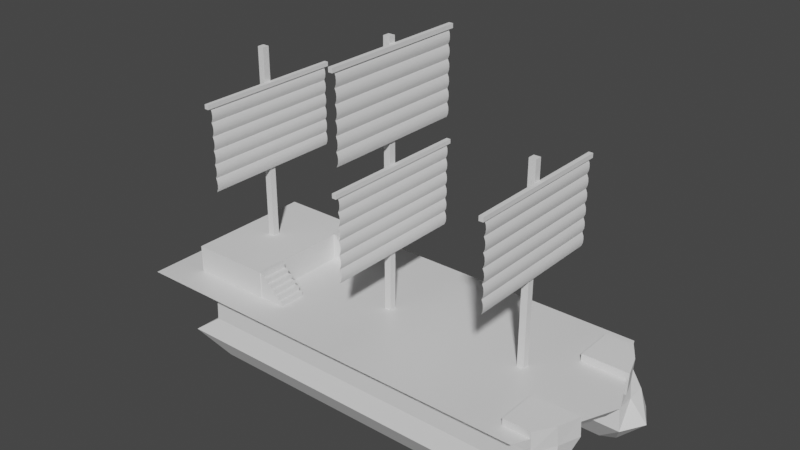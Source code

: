# Source: military_ship.blend  (saved by Blender 2.83.19; exported with 4.5.12 LTS)
import bpy
from mathutils import Matrix  # noqa: F401  (used for matrix-valued properties, if any)

bpy.ops.wm.read_factory_settings(use_empty=True)
scene = bpy.context.scene
scene.name = 'Scene'

# ---- collections
col_collection = bpy.data.collections.new('Collection'); scene.collection.children.link(col_collection)

# ---- materials (node trees are filled in below, after node groups)
mat_material = bpy.data.materials.new('Material')
mat_material.alpha_threshold = 0.0
mat_material.use_transparent_shadow = False
mat_material.line_color = (0.0, 0.0, 0.0, 1.0)

# ---- material node trees
mat_material.use_nodes = True; mat_material.node_tree.nodes.clear()
_N = mat_material.node_tree.nodes; _L = mat_material.node_tree.links
n0 = _N.new('ShaderNodeOutputMaterial'); n0.name = 'Material Output'; n0.location = (300, 300)
n1 = _N.new('ShaderNodeBsdfPrincipled'); n1.name = 'Principled BSDF'; n1.location = (10, 300)
n1.distribution = 'GGX'
n1.subsurface_method = 'BURLEY'
n1.inputs[2].default_value = 0.4
n1.inputs[3].default_value = 1.45
n1.inputs[27].default_value = (0.0, 0.0, 0.0, 1.0)
n1.inputs[28].default_value = 1.0
_L.new(n1.outputs[0], n0.inputs[0])
n0.is_active_output = True

# ---- world
world_world = bpy.data.worlds.new('World'); scene.world = world_world
world_world.use_nodes = True; world_world.node_tree.nodes.clear()
_N = world_world.node_tree.nodes; _L = world_world.node_tree.links
n0 = _N.new('ShaderNodeOutputWorld'); n0.name = 'World Output'; n0.location = (300, 300)
n1 = _N.new('ShaderNodeBackground'); n1.name = 'Background'; n1.location = (10, 300)
n1.inputs[0].default_value = (0.05088, 0.05088, 0.05088, 1.0)
_L.new(n1.outputs[0], n0.inputs[0])
n0.is_active_output = True
world_world.color = (0.05088, 0.05088, 0.05088)
world_world.use_sun_shadow = False
world_world.sun_shadow_jitter_overblur = 0.0

# ---- meshes
me_deck = bpy.data.meshes.new('Deck')
me_deck.from_pydata([(16.0, 7.0, 0.0), (15.09, 6.0, -1.0), (19.0, 0.0, 0.0), (18.09, 0.0, -1.0), (-15.0, 7.0, 0.0), (-14.0, 6.0, -1.0), (-15.0, 0.0, 0.0), (-14.0, 0.0, -1.0)], [], [(0, 4, 6, 2), (7, 6, 4, 5), (5, 1, 3, 7), (1, 0, 2, 3), (5, 4, 0, 1)])
_uv = me_deck.uv_layers.new(name='UVMap')
_uv.uv.foreach_set('vector', [0.625, 0.5, 0.875, 0.5, 0.875, 0.75, 0.625, 0.75, 0.375, 0.0, 0.625, 0.0, 0.625, 0.25, 0.375, 0.25, 0.125, 0.5, 0.375, 0.5, 0.375, 0.75, 0.125, 0.75, 0.375, 0.5, 0.625, 0.5, 0.625, 0.75, 0.375, 0.75, 0.375, 0.25, 0.625, 0.25, 0.625, 0.5, 0.375, 0.5])
me_deck.materials.append(mat_material)
me_deck.use_remesh_preserve_volume = False
me_deck.use_remesh_preserve_attributes = False
me_deck.use_mirror_vertex_groups = False
me_deck.update()
me_cube_001 = bpy.data.meshes.new('Cube.001')
me_cube_001.from_pydata([(-12.0, -2.233, -3.0), (-10.0, -1.798, 0.0), (-12.0, 1.233, -3.0), (-10.0, -0.3005, 0.0), (17.72, -2.233, -3.0), (16.55, -1.798, 0.0), (17.72, 1.233, -3.0), (17.98, 1.333, 0.0), (-10.0, -1.865, -1.5), (-10.0, 0.9322, -1.5), (17.42, 0.9322, -1.5), (17.42, -1.865, -1.5), (-10.0, 0.0, -5.0), (-10.0, -1.0, -5.0), (15.72, 0.0, -5.0), (15.72, -1.0, -5.0), (16.22, 1.233, -3.0), (14.54, 1.333, 0.0), (16.22, -2.233, -3.0), (14.54, -1.798, 0.0), (14.54, -1.865, -1.5), (14.54, 0.9322, -1.5), (14.54, 0.0, -5.0), (14.54, -1.0, -5.0), (14.54, 1.193, 1.523), (17.98, 1.193, 1.523), (16.55, -1.839, 1.523), (14.54, -1.839, 1.523), (-12.0, -0.5, -3.0), (-10.0, -0.4662, 0.0), (18.7, -0.5, -3.0), (17.42, -0.2329, 0.0), (17.42, -0.4662, -1.5), (-10.0, -0.4662, -1.5), (-10.0, -0.5, -5.0), (16.7, -0.5, -5.0), (14.54, -0.5, -5.0), (14.54, -0.4662, 0.0), (17.42, -0.4662, 1.523), (14.54, -0.4662, 1.523)], [], [(33, 29, 3, 9), (21, 17, 7, 10), (32, 31, 5, 11), (20, 19, 1, 8), (16, 6, 14, 22), (37, 29, 1, 19), (18, 20, 8, 0), (30, 32, 11, 4), (16, 21, 10, 6), (28, 33, 9, 2), (36, 35, 15, 23), (28, 2, 12, 34), (30, 4, 15, 35), (18, 0, 13, 23), (4, 18, 23, 15), (34, 36, 23, 13), (2, 9, 21, 16), (4, 11, 20, 18), (31, 7, 25, 38), (2, 16, 22, 12), (11, 5, 19, 20), (9, 3, 17, 21), (38, 39, 27, 26), (19, 5, 26, 27), (37, 19, 27, 39), (7, 17, 24, 25), (17, 37, 39, 24), (25, 24, 39, 38), (5, 31, 38, 26), (12, 22, 36, 34), (6, 30, 35, 14), (0, 28, 34, 13), (22, 14, 35, 36), (0, 8, 33, 28), (6, 10, 32, 30), (17, 3, 29, 37), (10, 7, 31, 32), (8, 1, 29, 33)])
_uv = me_cube_001.uv_layers.new(name='UVMap')
_uv.uv.foreach_set('vector', [0.5, 0.125, 0.625, 0.125, 0.625, 0.25, 0.5, 0.25, 0.5, 0.4798, 0.625, 0.4798, 0.625, 0.5, 0.5, 0.5, 0.5, 0.625, 0.625, 0.625, 0.625, 0.75, 0.5, 0.75, 0.5, 0.7702, 0.625, 0.7702, 0.625, 1.0, 0.5, 1.0, 0.375, 0.4798, 0.375, 0.5, 0.375, 0.5, 0.375, 0.4798, 0.6452, 0.625, 0.875, 0.625, 0.875, 0.75, 0.6452, 0.75, 0.375, 0.7702, 0.5, 0.7702, 0.5, 1.0, 0.375, 1.0, 0.375, 0.625, 0.5, 0.625, 0.5, 0.75, 0.375, 0.75, 0.375, 0.4798, 0.5, 0.4798, 0.5, 0.5, 0.375, 0.5, 0.375, 0.125, 0.5, 0.125, 0.5, 0.25, 0.375, 0.25, 0.3548, 0.625, 0.375, 0.625, 0.375, 0.75, 0.3548, 0.75, 0.375, 0.125, 0.375, 0.25, 0.375, 0.25, 0.375, 0.125, 0.375, 0.625, 0.375, 0.75, 0.375, 0.75, 0.375, 0.625, 0.375, 0.7702, 0.375, 1.0, 0.375, 1.0, 0.375, 0.7702, 0.375, 0.75, 0.375, 0.7702, 0.375, 0.7702, 0.375, 0.75, 0.125, 0.625, 0.3548, 0.625, 0.3548, 0.75, 0.125, 0.75, 0.375, 0.25, 0.5, 0.25, 0.5, 0.4798, 0.375, 0.4798, 0.375, 0.75, 0.5, 0.75, 0.5, 0.7702, 0.375, 0.7702, 0.625, 0.625, 0.625, 0.5, 0.625, 0.5, 0.625, 0.625, 0.375, 0.25, 0.375, 0.4798, 0.375, 0.4798, 0.375, 0.25, 0.5, 0.75, 0.625, 0.75, 0.625, 0.7702, 0.5, 0.7702, 0.5, 0.25, 0.625, 0.25, 0.625, 0.4798, 0.5, 0.4798, 0.625, 0.625, 0.6452, 0.625, 0.6452, 0.75, 0.625, 0.75, 0.625, 0.7702, 0.625, 0.75, 0.625, 0.75, 0.625, 0.7702, 0.6452, 0.625, 0.6452, 0.75, 0.6452, 0.75, 0.6452, 0.625, 0.625, 0.5, 0.625, 0.4798, 0.625, 0.4798, 0.625, 0.5, 0.6452, 0.5, 0.6452, 0.625, 0.6452, 0.625, 0.6452, 0.5, 0.625, 0.5, 0.6452, 0.5, 0.6452, 0.625, 0.625, 0.625, 0.625, 0.75, 0.625, 0.625, 0.625, 0.625, 0.625, 0.75, 0.125, 0.5, 0.3548, 0.5, 0.3548, 0.625, 0.125, 0.625, 0.375, 0.5, 0.375, 0.625, 0.375, 0.625, 0.375, 0.5, 0.375, 0.0, 0.375, 0.125, 0.375, 0.125, 0.375, 0.0, 0.3548, 0.5, 0.375, 0.5, 0.375, 0.625, 0.3548, 0.625, 0.375, 0.0, 0.5, 0.0, 0.5, 0.125, 0.375, 0.125, 0.375, 0.5, 0.5, 0.5, 0.5, 0.625, 0.375, 0.625, 0.6452, 0.5, 0.875, 0.5, 0.875, 0.625, 0.6452, 0.625, 0.5, 0.5, 0.625, 0.5, 0.625, 0.625, 0.5, 0.625, 0.5, 0.0, 0.625, 0.0, 0.625, 0.125, 0.5, 0.125])
me_cube_001.use_remesh_fix_poles = True
me_cube_001.use_remesh_preserve_attributes = False
me_cube_001.use_mirror_vertex_groups = False
me_cube_001.update()
me_maim_mast = bpy.data.meshes.new('Maim Mast')
me_maim_mast.from_pydata([(-0.25, -0.25, 0.0), (-0.25, -0.25, 19.25), (-0.25, 0.25, 0.0), (-0.25, 0.25, 19.25), (0.25, -0.25, 0.0), (0.25, -0.25, 19.25), (0.25, 0.25, 0.0), (0.25, 0.25, 19.25)], [], [(0, 1, 3, 2), (2, 3, 7, 6), (6, 7, 5, 4), (4, 5, 1, 0), (2, 6, 4, 0), (7, 3, 1, 5)])
_uv = me_maim_mast.uv_layers.new(name='UVMap')
_uv.uv.foreach_set('vector', [0.375, 0.0, 0.625, 0.0, 0.625, 0.25, 0.375, 0.25, 0.375, 0.25, 0.625, 0.25, 0.625, 0.5, 0.375, 0.5, 0.375, 0.5, 0.625, 0.5, 0.625, 0.75, 0.375, 0.75, 0.375, 0.75, 0.625, 0.75, 0.625, 1.0, 0.375, 1.0, 0.125, 0.5, 0.375, 0.5, 0.375, 0.75, 0.125, 0.75, 0.625, 0.5, 0.875, 0.5, 0.875, 0.75, 0.625, 0.75])
me_maim_mast.use_remesh_fix_poles = True
me_maim_mast.use_remesh_preserve_attributes = False
me_maim_mast.use_mirror_vertex_groups = False
me_maim_mast.update()
me_cabin = bpy.data.meshes.new('Cabin')
me_cabin.from_pydata([(-3.583, 0.0, -1.0), (-3.583, 0.0, 1.0), (-3.583, 4.736, -1.0), (-3.583, 4.736, 1.0), (2.445, 0.0, -1.0), (2.445, 0.0, 1.0), (2.445, 4.736, -1.0), (2.445, 4.736, 1.0)], [], [(0, 1, 3, 2), (2, 3, 7, 6), (6, 7, 5, 4), (2, 6, 4, 0), (7, 3, 1, 5)])
_uv = me_cabin.uv_layers.new(name='UVMap')
_uv.uv.foreach_set('vector', [0.375, 0.0, 0.625, 0.0, 0.625, 0.25, 0.375, 0.25, 0.375, 0.25, 0.625, 0.25, 0.625, 0.5, 0.375, 0.5, 0.375, 0.5, 0.625, 0.5, 0.625, 0.75, 0.375, 0.75, 0.125, 0.5, 0.375, 0.5, 0.375, 0.75, 0.125, 0.75, 0.625, 0.5, 0.875, 0.5, 0.875, 0.75, 0.625, 0.75])
me_cabin.use_remesh_fix_poles = True
me_cabin.use_remesh_preserve_attributes = False
me_cabin.use_mirror_vertex_groups = False
me_cabin.update()
me_cube_004 = bpy.data.meshes.new('Cube.004')
me_cube_004.from_pydata([(-1.0, -1.0, 0.0), (-1.0, -1.0, 2.0), (-1.0, 1.0, 0.0), (0.9898, -1.0, 0.0), (0.9898, 1.0, 0.0), (-0.6667, -1.0, 1.667), (0.9898, -1.0, 0.3333), (0.6667, -1.0, 0.3333), (0.6667, -1.0, 0.6667), (0.3333, -1.0, 0.6667), (0.3333, -1.0, 1.0), (0.0, -1.0, 1.0), (0.0, -1.0, 1.333), (-0.3333, -1.0, 1.333), (-0.3333, -1.0, 1.667), (-0.6667, -1.0, 2.0), (-1.0, 1.0, 2.0), (-0.6667, 1.0, 1.667), (-0.6667, 1.0, 2.0), (-0.3333, 1.0, 1.667), (-0.3333, 1.0, 1.333), (0.0, 1.0, 1.333), (0.0, 1.0, 1.0), (0.3333, 1.0, 1.0), (0.3333, 1.0, 0.6667), (0.6667, 1.0, 0.6667), (0.6667, 1.0, 0.3333), (0.9898, 1.0, 0.3333)], [], [(0, 1, 16, 2), (3, 6, 7, 8, 9, 10, 11, 12, 13, 14, 5, 15, 1, 0), (2, 16, 18, 17, 19, 20, 21, 22, 23, 24, 25, 26, 27, 4), (2, 4, 3, 0), (16, 1, 15, 18), (17, 5, 14, 19), (19, 14, 13, 20), (20, 13, 12, 21), (21, 12, 11, 22), (22, 11, 10, 23), (23, 10, 9, 24), (24, 9, 8, 25), (25, 8, 7, 26), (26, 7, 6, 27), (27, 6, 3, 4), (18, 15, 5, 17)])
_uv = me_cube_004.uv_layers.new(name='UVMap')
_uv.uv.foreach_set('vector', [0.375, 0.0, 0.625, 0.0, 0.625, 0.25, 0.375, 0.25, 0.375, 0.75, 0.4106, 0.7508, 0.4454, 0.7534, 0.4789, 0.7575, 0.5102, 0.7632, 0.5387, 0.7704, 0.6622, 0.7788, 0.6883, 0.7883, 0.7149, 0.7987, 0.7413, 0.8099, 0.7542, 0.8157, 0.7671, 0.8215, 0.625, 1.0, 0.375, 1.0, 0.375, 0.25, 0.625, 0.25, 0.7671, 0.4285, 0.7542, 0.4343, 0.7413, 0.4401, 0.7149, 0.4513, 0.6883, 0.4617, 0.6622, 0.4712, 0.5387, 0.4796, 0.5102, 0.4868, 0.4789, 0.4925, 0.4454, 0.4966, 0.4106, 0.4992, 0.375, 0.5, 0.125, 0.5, 0.375, 0.5, 0.375, 0.75, 0.125, 0.75, 0.875, 0.5, 0.875, 0.75, 0.7671, 0.8215, 0.7671, 0.4285, 0.7542, 0.4343, 0.7542, 0.8157, 0.7413, 0.8099, 0.7413, 0.4401, 0.7413, 0.4401, 0.7413, 0.8099, 0.7149, 0.7987, 0.7149, 0.4513, 0.7149, 0.4513, 0.7149, 0.7987, 0.6883, 0.7883, 0.6883, 0.4617, 0.6883, 0.4617, 0.6883, 0.7883, 0.6622, 0.7788, 0.6622, 0.4712, 0.6622, 0.4712, 0.6622, 0.7788, 0.5387, 0.7704, 0.5387, 0.4796, 0.5387, 0.4796, 0.5387, 0.7704, 0.5102, 0.7632, 0.5102, 0.4868, 0.5102, 0.4868, 0.5102, 0.7632, 0.4789, 0.7575, 0.4789, 0.4925, 0.4789, 0.4925, 0.4789, 0.7575, 0.4454, 0.7534, 0.4454, 0.4966, 0.4454, 0.4966, 0.4454, 0.7534, 0.4106, 0.7508, 0.4106, 0.4992, 0.4106, 0.4992, 0.4106, 0.7508, 0.375, 0.75, 0.375, 0.5, 0.7671, 0.4285, 0.7671, 0.8215, 0.7542, 0.8157, 0.7542, 0.4343])
me_cube_004.use_remesh_fix_poles = True
me_cube_004.use_remesh_preserve_attributes = False
me_cube_004.use_mirror_vertex_groups = False
me_cube_004.update()
me_forward_mast = bpy.data.meshes.new('Forward Mast')
me_forward_mast.from_pydata([(-0.25, -0.25, 0.0), (-0.25, -0.25, 14.25), (-0.25, 0.25, 0.0), (-0.25, 0.25, 14.25), (0.25, -0.25, 0.0), (0.25, -0.25, 14.25), (0.25, 0.25, 0.0), (0.25, 0.25, 14.25)], [], [(0, 1, 3, 2), (2, 3, 7, 6), (6, 7, 5, 4), (4, 5, 1, 0), (2, 6, 4, 0), (7, 3, 1, 5)])
_uv = me_forward_mast.uv_layers.new(name='UVMap')
_uv.uv.foreach_set('vector', [0.375, 0.0, 0.625, 0.0, 0.625, 0.25, 0.375, 0.25, 0.375, 0.25, 0.625, 0.25, 0.625, 0.5, 0.375, 0.5, 0.375, 0.5, 0.625, 0.5, 0.625, 0.75, 0.375, 0.75, 0.375, 0.75, 0.625, 0.75, 0.625, 1.0, 0.375, 1.0, 0.125, 0.5, 0.375, 0.5, 0.375, 0.75, 0.125, 0.75, 0.625, 0.5, 0.875, 0.5, 0.875, 0.75, 0.625, 0.75])
me_forward_mast.use_remesh_fix_poles = True
me_forward_mast.use_remesh_preserve_attributes = False
me_forward_mast.use_mirror_vertex_groups = False
me_forward_mast.update()
me_back_mast = bpy.data.meshes.new('Back Mast')
me_back_mast.from_pydata([(-0.25, -0.25, 0.0), (-0.25, -0.25, 14.25), (-0.25, 0.25, 0.0), (-0.25, 0.25, 14.25), (0.25, -0.25, 0.0), (0.25, -0.25, 14.25), (0.25, 0.25, 0.0), (0.25, 0.25, 14.25)], [], [(0, 1, 3, 2), (2, 3, 7, 6), (6, 7, 5, 4), (4, 5, 1, 0), (2, 6, 4, 0), (7, 3, 1, 5)])
_uv = me_back_mast.uv_layers.new(name='UVMap')
_uv.uv.foreach_set('vector', [0.375, 0.0, 0.625, 0.0, 0.625, 0.25, 0.375, 0.25, 0.375, 0.25, 0.625, 0.25, 0.625, 0.5, 0.375, 0.5, 0.375, 0.5, 0.625, 0.5, 0.625, 0.75, 0.375, 0.75, 0.375, 0.75, 0.625, 0.75, 0.625, 1.0, 0.375, 1.0, 0.125, 0.5, 0.375, 0.5, 0.375, 0.75, 0.125, 0.75, 0.625, 0.5, 0.875, 0.5, 0.875, 0.75, 0.625, 0.75])
me_back_mast.use_remesh_fix_poles = True
me_back_mast.use_remesh_preserve_attributes = False
me_back_mast.use_mirror_vertex_groups = False
me_back_mast.update()
me_sail_beam = bpy.data.meshes.new('Sail Beam')
me_sail_beam.from_pydata([(-0.1586, -5.662, -0.1586), (-0.1586, -5.662, 0.1586), (-0.1586, 5.662, -0.1586), (-0.1586, 5.662, 0.1586), (0.1586, -5.662, -0.1586), (0.1586, -5.662, 0.1586), (0.1586, 5.662, -0.1586), (0.1586, 5.662, 0.1586)], [], [(0, 1, 3, 2), (2, 3, 7, 6), (6, 7, 5, 4), (4, 5, 1, 0), (2, 6, 4, 0), (7, 3, 1, 5)])
_uv = me_sail_beam.uv_layers.new(name='UVMap')
_uv.uv.foreach_set('vector', [0.375, 0.0, 0.625, 0.0, 0.625, 0.25, 0.375, 0.25, 0.375, 0.25, 0.625, 0.25, 0.625, 0.5, 0.375, 0.5, 0.375, 0.5, 0.625, 0.5, 0.625, 0.75, 0.375, 0.75, 0.375, 0.75, 0.625, 0.75, 0.625, 1.0, 0.375, 1.0, 0.125, 0.5, 0.375, 0.5, 0.375, 0.75, 0.125, 0.75, 0.625, 0.5, 0.875, 0.5, 0.875, 0.75, 0.625, 0.75])
me_sail_beam.use_remesh_fix_poles = True
me_sail_beam.use_remesh_preserve_attributes = False
me_sail_beam.use_mirror_vertex_groups = False
me_sail_beam.update()
me_sail = bpy.data.meshes.new('Sail')
me_sail.from_pydata([(-7.55e-08, 0.0, -5.7e-15), (7.55e-08, 0.0, -1.0), (-7.55e-08, 5.365, -5.7e-15), (7.55e-08, 5.365, -1.0), (0.1006, 0.0, -0.25), (0.1245, 0.0, -0.5), (0.1006, 0.0, -0.75), (0.1006, 5.365, -0.75), (0.1245, 5.365, -0.5), (0.1006, 5.365, -0.25)], [], [(6, 1, 3, 7), (0, 4, 9, 2), (4, 5, 8, 9), (5, 6, 7, 8)])
me_sail.polygons.foreach_set('use_smooth', [True] * 4)
_uv = me_sail.uv_layers.new(name='UVMap')
_uv.uv.foreach_set('vector', [0.75, 0.0, 1.0, 0.0, 1.0, 1.0, 0.75, 1.0, 0.0, 0.0, 0.25, 0.0, 0.25, 1.0, 0.0, 1.0, 0.25, 0.0, 0.5, 0.0, 0.5, 1.0, 0.25, 1.0, 0.5, 0.0, 0.75, 0.0, 0.75, 1.0, 0.5, 1.0])
me_sail.use_remesh_fix_poles = True
me_sail.use_remesh_preserve_attributes = False
me_sail.use_mirror_vertex_groups = False
me_sail.update()

# ---- objects
ob_deck = bpy.data.objects.new('Deck', me_deck)
ob_cube_001 = bpy.data.objects.new('Cube.001', me_cube_001)
ob_cube_002 = bpy.data.objects.new('Cube.002', me_cube_001)
ob_main_mast = bpy.data.objects.new('Main Mast', me_maim_mast)
ob_cabin = bpy.data.objects.new('Cabin', me_cabin)
ob_stairs = bpy.data.objects.new('Stairs', me_cube_004)
ob_stairs_001 = bpy.data.objects.new('Stairs.001', me_cube_004)
ob_forward_mast = bpy.data.objects.new('Forward Mast', me_forward_mast)
ob_back_mast = bpy.data.objects.new('Back Mast', me_back_mast)
ob_sail_beam = bpy.data.objects.new('Sail Beam', me_sail_beam)
ob_sail = bpy.data.objects.new('Sail', me_sail)
ob_sail_beam_001 = bpy.data.objects.new('Sail Beam.001', me_sail_beam)
ob_sail_001 = bpy.data.objects.new('Sail.001', me_sail)
ob_sail_beam_002 = bpy.data.objects.new('Sail Beam.002', me_sail_beam)
ob_sail_002 = bpy.data.objects.new('Sail.002', me_sail)
ob_sail_beam_003 = bpy.data.objects.new('Sail Beam.003', me_sail_beam)
ob_sail_003 = bpy.data.objects.new('Sail.003', me_sail)

# ---- transforms, parenting, visibility, modifiers, constraints
ob_deck.location = (0.0, 0.0, 0.0)
ob_deck.lock_rotations_4d = False
ob_deck.empty_display_type = 'ARROWS'
ob_deck.lineart.crease_threshold = 0.0
_m = ob_deck.modifiers.new('Mirror', 'MIRROR')
_m.use_axis = (False, True, False)
_m.use_clip = True
ob_cube_001.location = (0.0, -4.0, -1.0)
ob_cube_001.lineart.crease_threshold = 0.0
ob_cube_002.location = (0.0, 4.0, -1.0)
ob_cube_002.scale = (1.0, -1.0, 1.0)
ob_cube_002.lineart.crease_threshold = 0.0
ob_main_mast.location = (1.135, 0.0, 0.0)
ob_main_mast.lineart.crease_threshold = 0.0
ob_cabin.location = (-9.0, 0.0, 1.0)
ob_cabin.lineart.crease_threshold = 0.0
_m = ob_cabin.modifiers.new('Mirror', 'MIRROR')
_m.use_axis = (False, True, False)
_m.use_clip = True
ob_stairs.location = (-5.572, 3.7, 0.0)
ob_stairs.lineart.crease_threshold = 0.0
ob_stairs_001.location = (-5.572, -3.692, 0.0)
ob_stairs_001.lineart.crease_threshold = 0.0
ob_forward_mast.location = (12.0, 0.0, 0.0)
ob_forward_mast.lineart.crease_threshold = 0.0
ob_back_mast.location = (-10.0, 0.0, 2.0)
ob_back_mast.lineart.crease_threshold = 0.0
ob_sail_beam.parent = ob_forward_mast
ob_sail_beam.matrix_parent_inverse = Matrix(((1.0, -0.0, 0.0, -12.0), (-0.0, 1.0, -0.0, 0.0), (0.0, -0.0, 1.0, -0.0), (-0.0, 0.0, -0.0, 1.0)))
ob_sail_beam.location = (12.4, 3.725e-09, 12.62)
ob_sail_beam.lineart.crease_threshold = 0.0
ob_sail.parent = ob_sail_beam
ob_sail.matrix_parent_inverse = Matrix(((1.0, -0.0, 0.0, -12.4), (-0.0, 1.0, -0.0, -3.725e-09), (0.0, -0.0, 1.0, -12.62), (-0.0, 0.0, -0.0, 1.0)))
ob_sail.location = (12.43, 0.0, 12.45)
ob_sail.lineart.crease_threshold = 0.0
_m = ob_sail.modifiers.new('Mirror', 'MIRROR')
_m.use_axis = (False, True, False)
_m.use_clip = True
_m = ob_sail.modifiers.new('Array', 'ARRAY')
_m.count = 6
_m.constant_offset_displace = (0.0, 0.0, 0.0)
_m.relative_offset_displace = (0.0, 0.0, -1.0)
ob_sail_beam_001.parent = ob_main_mast
ob_sail_beam_001.matrix_parent_inverse = Matrix(((1.0, -0.0, 0.0, -2.0), (-0.0, 1.0, -0.0, 0.0), (0.0, -0.0, 1.0, -0.0), (-0.0, 0.0, -0.0, 1.0)))
ob_sail_beam_001.location = (2.396, 3.725e-09, 18.62)
ob_sail_beam_001.lineart.crease_threshold = 0.0
ob_sail_001.parent = ob_sail_beam_001
ob_sail_001.matrix_parent_inverse = Matrix(((1.0, -0.0, 0.0, -12.4), (-0.0, 1.0, -0.0, -3.725e-09), (0.0, -0.0, 1.0, -12.62), (-0.0, 0.0, -0.0, 1.0)))
ob_sail_001.location = (12.43, 0.0, 12.45)
ob_sail_001.lineart.crease_threshold = 0.0
_m = ob_sail_001.modifiers.new('Mirror', 'MIRROR')
_m.use_axis = (False, True, False)
_m.use_clip = True
_m = ob_sail_001.modifiers.new('Array', 'ARRAY')
_m.count = 6
_m.constant_offset_displace = (0.0, 0.0, 0.0)
_m.relative_offset_displace = (0.0, 0.0, -1.0)
ob_sail_beam_002.parent = ob_main_mast
ob_sail_beam_002.matrix_parent_inverse = Matrix(((1.0, -0.0, 0.0, -2.0), (-0.0, 1.0, -0.0, 0.0), (0.0, -0.0, 1.0, -0.0), (-0.0, 0.0, -0.0, 1.0)))
ob_sail_beam_002.location = (2.396, 3.725e-09, 10.62)
ob_sail_beam_002.lineart.crease_threshold = 0.0
ob_sail_002.parent = ob_sail_beam_002
ob_sail_002.matrix_parent_inverse = Matrix(((1.0, -0.0, 0.0, -12.4), (-0.0, 1.0, -0.0, -3.725e-09), (0.0, -0.0, 1.0, -12.62), (-0.0, 0.0, -0.0, 1.0)))
ob_sail_002.location = (12.43, 0.0, 12.45)
ob_sail_002.lineart.crease_threshold = 0.0
_m = ob_sail_002.modifiers.new('Mirror', 'MIRROR')
_m.use_axis = (False, True, False)
_m.use_clip = True
_m = ob_sail_002.modifiers.new('Array', 'ARRAY')
_m.count = 6
_m.constant_offset_displace = (0.0, 0.0, 0.0)
_m.relative_offset_displace = (0.0, 0.0, -1.0)
ob_sail_beam_003.parent = ob_back_mast
ob_sail_beam_003.matrix_parent_inverse = Matrix(((1.0, -0.0, 0.0, 10.0), (-0.0, 1.0, -0.0, 0.0), (0.0, 0.0, 1.0, -2.0), (-0.0, 0.0, -0.0, 1.0)))
ob_sail_beam_003.location = (-9.604, 3.725e-09, 13.62)
ob_sail_beam_003.lineart.crease_threshold = 0.0
ob_sail_003.parent = ob_sail_beam_003
ob_sail_003.matrix_parent_inverse = Matrix(((1.0, -0.0, 0.0, -12.4), (-0.0, 1.0, -0.0, -3.725e-09), (0.0, -0.0, 1.0, -12.62), (-0.0, 0.0, -0.0, 1.0)))
ob_sail_003.location = (12.43, 0.0, 12.45)
ob_sail_003.lineart.crease_threshold = 0.0
_m = ob_sail_003.modifiers.new('Mirror', 'MIRROR')
_m.use_axis = (False, True, False)
_m.use_clip = True
_m = ob_sail_003.modifiers.new('Array', 'ARRAY')
_m.count = 6
_m.constant_offset_displace = (0.0, 0.0, 0.0)
_m.relative_offset_displace = (0.0, 0.0, -1.0)

# ---- collection membership
col_collection.objects.link(ob_deck)
col_collection.objects.link(ob_cube_001)
col_collection.objects.link(ob_cube_002)
col_collection.objects.link(ob_main_mast)
col_collection.objects.link(ob_cabin)
col_collection.objects.link(ob_stairs)
col_collection.objects.link(ob_stairs_001)
col_collection.objects.link(ob_forward_mast)
col_collection.objects.link(ob_back_mast)
col_collection.objects.link(ob_sail_beam)
col_collection.objects.link(ob_sail)
col_collection.objects.link(ob_sail_beam_001)
col_collection.objects.link(ob_sail_001)
col_collection.objects.link(ob_sail_beam_002)
col_collection.objects.link(ob_sail_002)
col_collection.objects.link(ob_sail_beam_003)
col_collection.objects.link(ob_sail_003)

# ---- scene / render settings (as saved in the file)
scene.frame_start = 1; scene.frame_end = 250; scene.frame_set(1)
scene.render.engine = 'BLENDER_EEVEE_NEXT'
scene.cycles.use_denoising = False
scene.cycles.samples = 128
scene.cycles.sampling_pattern = 'TABULATED_SOBOL'
scene.cycles.use_adaptive_sampling = False
scene.cycles.use_light_tree = False
scene.view_settings.view_transform = 'Filmic'
bpy.context.view_layer.update()

# ---- added for rendering (the .blend has no active camera and no usable light): camera, sun
cam_auto = bpy.data.cameras.new('AutoCamera')
cam_auto.lens = 50.0
cam_auto.sensor_width = 36.0
cam_auto.clip_end = 1000.0
ob_auto_camera = bpy.data.objects.new('AutoCamera', cam_auto)
scene.collection.objects.link(ob_auto_camera)
ob_auto_camera.location = (43.2692, -49.523, 39.6404)
ob_auto_camera.rotation_euler = (1.09748, -7.21219e-08, 0.694738)
scene.camera = ob_auto_camera
light_auto_sun = bpy.data.lights.new('AutoSun', 'SUN')
light_auto_sun.energy = 3.0
light_auto_sun.angle = 0.0523599
ob_auto_sun = bpy.data.objects.new('AutoSun', light_auto_sun)
scene.collection.objects.link(ob_auto_sun)
ob_auto_sun.rotation_euler = (0.872665, 0.174533, 0.523599)
bpy.context.view_layer.update()

